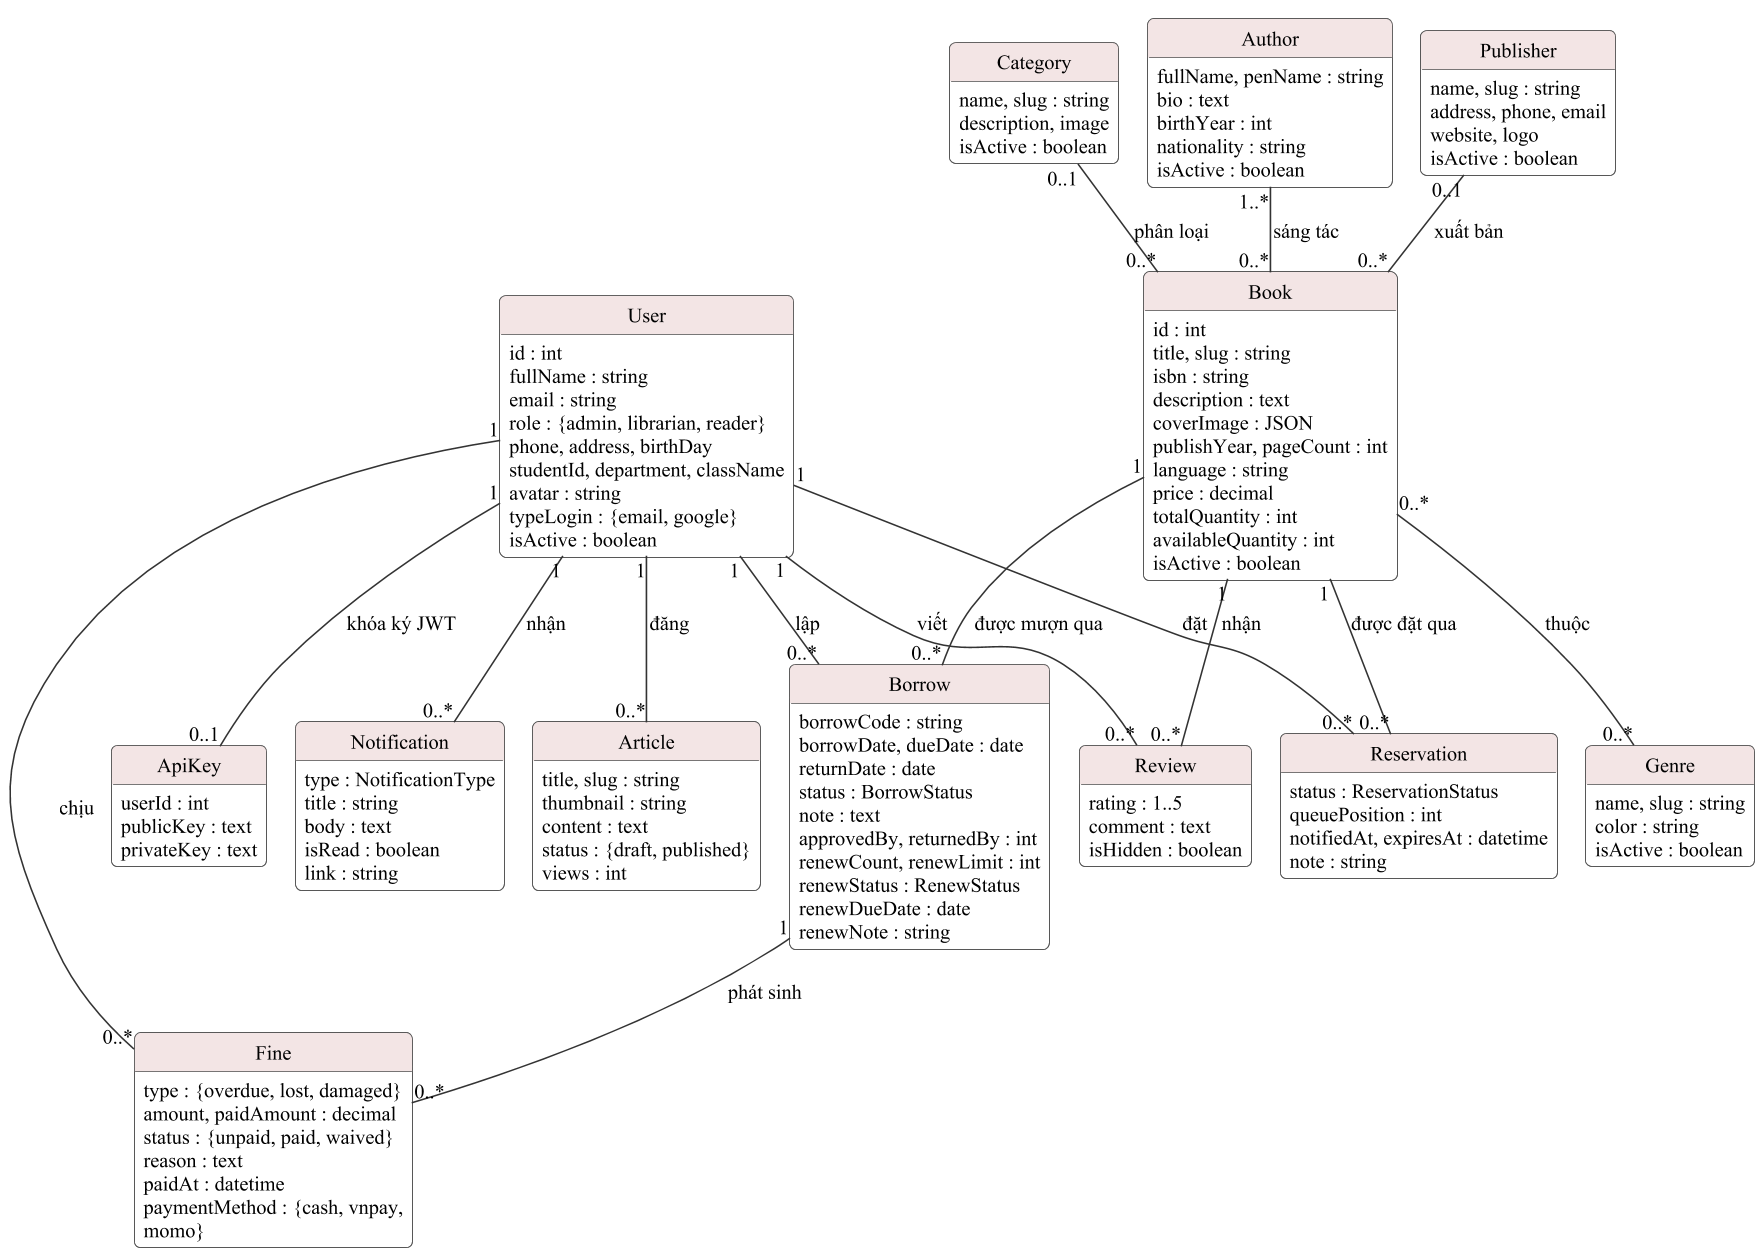

The diagram above was rendered by PlantUML. Its source (embedded in the PNG):
@startuml h2_05_class_thuc_the
skinparamlocked dpi 150
!include _skin.iuml
skinparam classAttributeIconSize 0
hide methods
class User {
  id : int
  fullName : string
  email : string
  password : string (bcrypt)
  role : {admin, librarian, reader}
  phone, address, birthDay
  studentId, department, className
  avatar : string
  typeLogin : {email, google}
  isActive : boolean
}
class ApiKey {
  userId : int
  publicKey : text
  privateKey : text
}
class Book {
  id : int
  title, slug : string
  isbn : string
  description : text
  coverImage : JSON
  publishYear, pageCount : int
  language : string
  price : decimal
  totalQuantity : int
  availableQuantity : int
  isActive : boolean
}
class Category {
  name, slug : string
  description, image
  isActive : boolean
}
class Genre {
  name, slug : string
  color : string
  isActive : boolean
}
class Author {
  fullName, penName : string
  bio : text
  birthYear : int
  nationality : string
  isActive : boolean
}
class Publisher {
  name, slug : string
  address, phone, email
  website, logo
  isActive : boolean
}
class Borrow {
  borrowCode : string
  borrowDate, dueDate : date
  returnDate : date
  status : BorrowStatus
  note : text
  approvedBy, returnedBy : int
  renewCount, renewLimit : int
  renewStatus : RenewStatus
  renewDueDate : date
  renewNote : string
}
class Fine {
  type : {overdue, lost, damaged}
  amount, paidAmount : decimal
  status : {unpaid, paid, waived}
  reason : text
  paidAt : datetime
  paymentMethod : {cash, vnpay, momo}
}
class Reservation {
  status : ReservationStatus
  queuePosition : int
  notifiedAt, expiresAt : datetime
  note : string
}
class Review {
  rating : 1..5
  comment : text
  isHidden : boolean
}
class Notification {
  type : NotificationType
  title : string
  body : text
  isRead : boolean
  link : string
}
class Article {
  title, slug : string
  thumbnail : string
  content : text
  status : {draft, published}
  views : int
}

User "1" -- "0..1" ApiKey : khóa ký JWT >
Category "0..1" -- "0..*" Book : phân loại >
Publisher "0..1" -- "0..*" Book : xuất bản >
Author "1..*" -- "0..*" Book : sáng tác >
Book "0..*" -- "0..*" Genre : thuộc >
User "1" -- "0..*" Borrow : lập >
Book "1" -- "0..*" Borrow : được mượn qua <
Borrow "1" -- "0..*" Fine : phát sinh >
User "1" -- "0..*" Fine : chịu >
User "1" -- "0..*" Reservation : đặt >
Book "1" -- "0..*" Reservation : được đặt qua <
User "1" -- "0..*" Review : viết >
Book "1" -- "0..*" Review : nhận <
User "1" -- "0..*" Notification : nhận >
User "1" -- "0..*" Article : đăng >
@enduml